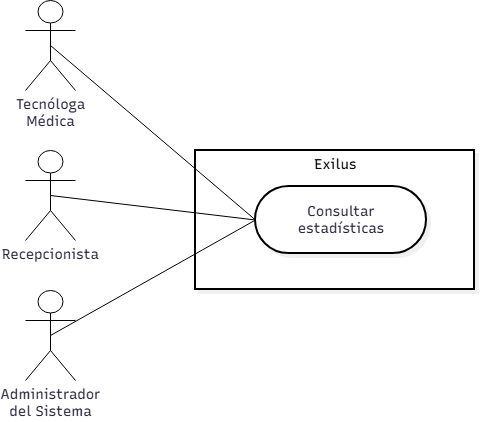

The diagram above was exported from draw.io. Its source (the exported page's mxGraphModel, read from the mxfile embedded in the PNG):
<mxGraphModel dx="926" dy="647" grid="1" gridSize="10" guides="1" tooltips="1" connect="1" arrows="1" fold="1" page="1" pageScale="1" pageWidth="2000" pageHeight="2000" math="0" shadow="0">
  <root>
    <mxCell id="0" />
    <mxCell id="1" parent="0" />
    <UserObject label="" mermaidData="{&#10;  &quot;data&quot;: &quot;flowchart LR\n  TM[\&quot;Tecnóloga Médica\&quot;] --- CU([\&quot;Consultar estadísticas\&quot;])\n  R[\&quot;Recepcionista\&quot;] --- CU\n  AS[\&quot;Administrador del Sistema\&quot;] --- CU\n\n  subgraph Exilus[\&quot;Exilus\&quot;]\n    CU\n  end\n\n  class TM,R,AS actor\n  style Exilus fill:#fff,stroke:#000,stroke-width:2px\n  style CU fill:#fff,stroke:#000,stroke-width:2px&quot;,&#10;  &quot;config&quot;: null,&#10;  &quot;version&quot;: &quot;12&quot;&#10;}" id="KpSWLSX2GSXK_bFTxvIL-1">
      <mxCell connectable="0" parent="1" style="group;transparentBounds=1;editIcon=1;lockedGroup=0;groupPadding=10;" vertex="1">
        <mxGeometry as="geometry" />
      </mxCell>
    </UserObject>
    <UserObject label="Exilus" mermaidId="n:Exilus" mermaidBaseStyle="html=1;whiteSpace=nowrap;strokeWidth=2;verticalAlign=top;fillColor=default;strokeColor=default;fontColor=#000000;fontFamily=Recursive;fontSize=14;shadow=1;shadowColor=#000000;shadowOffsetX=4;shadowOffsetY=4;shadowBlur=0;shadowOpacity=6;" mermaidBaseValue="Exilus" id="KpSWLSX2GSXK_bFTxvIL-2">
      <mxCell parent="KpSWLSX2GSXK_bFTxvIL-1" style="html=1;whiteSpace=nowrap;strokeWidth=2;verticalAlign=top;fillColor=default;strokeColor=default;fontColor=#000000;fontFamily=Recursive;fontSize=14;shadow=1;shadowColor=#000000;shadowOffsetX=4;shadowOffsetY=4;shadowBlur=0;shadowOpacity=6;fontSource=https%3A%2F%2Ffonts.googleapis.com%2Fcss%3Ffamily%3DRecursive;" vertex="1">
        <mxGeometry height="139" width="279" x="340" y="240" as="geometry" />
      </mxCell>
    </UserObject>
    <UserObject label="Consultar estadísticas" mermaidId="n:CU" mermaidBaseStyle="html=1;rounded=1;whiteSpace=wrap;arcSize=50;strokeWidth=2;fillColor=default;strokeColor=default;fontColor=#28253D;fontFamily=Recursive;fontSize=14;shadow=1;shadowColor=#000000;shadowOffsetX=4;shadowOffsetY=4;shadowBlur=0;shadowOpacity=6;" mermaidBaseValue="Consultar estadísticas" id="KpSWLSX2GSXK_bFTxvIL-3">
      <mxCell parent="KpSWLSX2GSXK_bFTxvIL-1" style="html=1;rounded=1;whiteSpace=wrap;arcSize=50;strokeWidth=2;fillColor=default;strokeColor=default;fontColor=#28253D;fontFamily=Recursive;fontSize=14;shadow=1;shadowColor=#000000;shadowOffsetX=4;shadowOffsetY=4;shadowBlur=0;shadowOpacity=6;labelWidth=120;fontSource=https%3A%2F%2Ffonts.googleapis.com%2Fcss%3Ffamily%3DRecursive;" vertex="1">
        <mxGeometry height="67" width="171" x="400" y="276" as="geometry" />
      </mxCell>
    </UserObject>
    <mxCell id="KpSWLSX2GSXK_bFTxvIL-10" parent="1" style="shape=umlActor;verticalLabelPosition=bottom;verticalAlign=top;html=1;outlineConnect=0;" value="&lt;span style=&quot;color: rgb(40, 37, 61); font-family: Recursive; font-size: 14px; white-space: normal;&quot;&gt;Administrador del Sistema&lt;/span&gt;" vertex="1">
      <mxGeometry height="90" width="50" x="170" y="380" as="geometry" />
    </mxCell>
    <mxCell id="KpSWLSX2GSXK_bFTxvIL-11" parent="1" style="shape=umlActor;verticalLabelPosition=bottom;verticalAlign=top;html=1;outlineConnect=0;" value="&lt;span style=&quot;color: rgb(40, 37, 61); font-family: Recursive; font-size: 14px; white-space: normal;&quot;&gt;Recepcionista&lt;/span&gt;" vertex="1">
      <mxGeometry height="90" width="50" x="170" y="240" as="geometry" />
    </mxCell>
    <mxCell id="KpSWLSX2GSXK_bFTxvIL-12" parent="1" style="shape=umlActor;verticalLabelPosition=bottom;verticalAlign=top;html=1;outlineConnect=0;" value="&lt;span style=&quot;color: rgb(40, 37, 61); font-family: Recursive; font-size: 14px; white-space: normal;&quot;&gt;Tecnóloga Médica&lt;/span&gt;" vertex="1">
      <mxGeometry height="90" width="50" x="170" y="90" as="geometry" />
    </mxCell>
    <mxCell id="KpSWLSX2GSXK_bFTxvIL-13" edge="1" parent="1" source="KpSWLSX2GSXK_bFTxvIL-12" style="endArrow=none;html=1;rounded=0;exitX=0.5;exitY=0.5;exitDx=0;exitDy=0;exitPerimeter=0;entryX=0;entryY=0.5;entryDx=0;entryDy=0;" target="KpSWLSX2GSXK_bFTxvIL-3" value="">
      <mxGeometry height="50" relative="1" width="50" as="geometry">
        <mxPoint x="450" y="360" as="sourcePoint" />
        <mxPoint x="500" y="310" as="targetPoint" />
      </mxGeometry>
    </mxCell>
    <mxCell id="KpSWLSX2GSXK_bFTxvIL-14" edge="1" parent="1" source="KpSWLSX2GSXK_bFTxvIL-11" style="endArrow=none;html=1;rounded=0;exitX=0.5;exitY=0.5;exitDx=0;exitDy=0;exitPerimeter=0;entryX=0;entryY=0.5;entryDx=0;entryDy=0;" target="KpSWLSX2GSXK_bFTxvIL-3" value="">
      <mxGeometry height="50" relative="1" width="50" as="geometry">
        <mxPoint x="450" y="360" as="sourcePoint" />
        <mxPoint x="500" y="310" as="targetPoint" />
      </mxGeometry>
    </mxCell>
    <mxCell id="KpSWLSX2GSXK_bFTxvIL-15" edge="1" parent="1" source="KpSWLSX2GSXK_bFTxvIL-10" style="endArrow=none;html=1;rounded=0;exitX=0.5;exitY=0.5;exitDx=0;exitDy=0;exitPerimeter=0;entryX=0;entryY=0.5;entryDx=0;entryDy=0;" target="KpSWLSX2GSXK_bFTxvIL-3" value="">
      <mxGeometry height="50" relative="1" width="50" as="geometry">
        <mxPoint x="450" y="360" as="sourcePoint" />
        <mxPoint x="500" y="310" as="targetPoint" />
      </mxGeometry>
    </mxCell>
  </root>
</mxGraphModel>